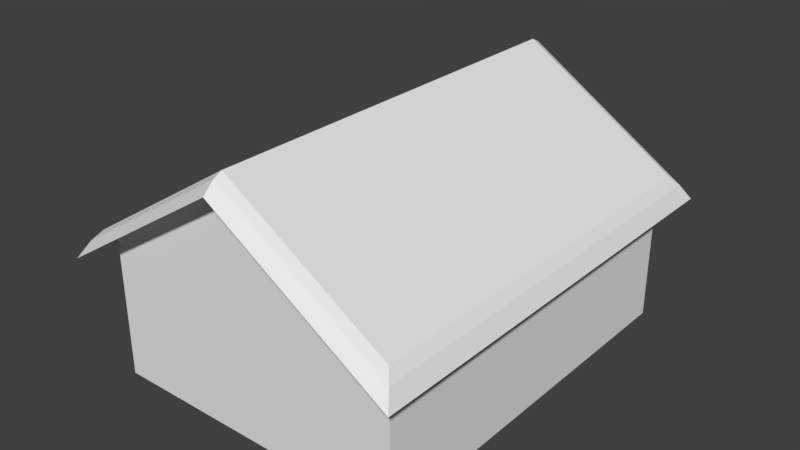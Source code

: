# Source: casamadeira1.blend  (saved by Blender 2.79.0; exported with 4.5.12 LTS)
import bpy
from mathutils import Matrix  # noqa: F401  (used for matrix-valued properties, if any)

bpy.ops.wm.read_factory_settings(use_empty=True)
scene = bpy.context.scene
scene.name = 'Scene'

# ---- collections
col_collection_1 = bpy.data.collections.new('Collection 1'); scene.collection.children.link(col_collection_1)

# ---- world
world_world = bpy.data.worlds.new('World'); scene.world = world_world
world_world.color = (0.05088, 0.05088, 0.05088)
world_world.use_sun_shadow = False
world_world.sun_shadow_jitter_overblur = 0.0
world_world.cycles.sampling_method = 'MANUAL'

# ---- meshes
me_cubo_001 = bpy.data.meshes.new('Cubo.001')
me_cubo_001.from_pydata([(-3.554, 0.7846, 0.5321), (-3.554, 6.033, 0.5321), (0.5581, 0.7846, 0.5321), (0.5581, 6.033, 0.5321), (-1.498, 6.033, 1.842), (-1.498, 0.7846, 1.842), (-3.746, 0.555, 0.4029), (-3.746, 6.263, 0.4029), (-1.498, 6.263, 1.839), (0.746, 6.263, 0.4027), (0.746, 0.555, 0.4027), (-1.498, 0.555, 1.839), (-3.642, 0.6733, 0.5321), (-3.642, 6.144, 0.5321), (-1.498, 6.144, 1.898), (0.6454, 6.144, 0.5321), (0.6454, 0.6733, 0.5321), (-1.498, 0.6733, 1.898), (-3.859, 0.4111, 0.1896), (-3.859, 6.406, 0.1896), (-1.498, 6.406, 1.698), (0.8592, 6.406, 0.1894), (0.8592, 0.4111, 0.1894), (-1.498, 0.4111, 1.698)], [], [(7, 6, 12, 13), (10, 9, 15, 16), (5, 2, 10, 11), (3, 4, 8, 9), (15, 14, 17, 16), (4, 1, 7, 8), (11, 10, 16, 17), (6, 11, 17, 12), (9, 8, 14, 15), (8, 7, 13, 14), (2, 3, 9, 10), (0, 5, 11, 6), (13, 12, 17, 14), (1, 0, 6, 7), (6, 18, 23, 11), (8, 9, 21, 20), (7, 8, 20, 19), (10, 22, 21, 9), (7, 19, 18, 6), (10, 11, 23, 22)])
_uv = me_cubo_001.uv_layers.new(name='UVMap')
_uv.uv.foreach_set('vector', [1.0, 0.6207, 2.412e-05, 0.6207, 0.02075, 0.5625, 0.9793, 0.5625, 2.395e-05, 0.3125, 1.0, 0.3125, 0.9793, 0.3699, 0.02075, 0.3699, 0.0, 0.0, 0.0, 0.0, 0.0, 0.0, 0.0, 0.0, 0.0, 0.0, 0.0, 0.0, 0.0, 0.0, 0.0, 0.0, 0.9999, 0.0626, 0.9999, 0.9906, 9.632e-05, 0.9906, 9.645e-05, 0.0626, 0.0, 0.0, 0.0, 0.0, 0.0, 0.0, 0.0, 0.0, 0.5003, 0.4976, 0.9999, 0.2501, 0.977, 0.3133, 0.5003, 0.5487, 5.464e-05, 0.2501, 0.5003, 0.4976, 0.5003, 0.5487, 0.0236, 0.3133, 5.466e-05, 0.3751, 0.4997, 0.6226, 0.4997, 0.6737, 0.02296, 0.4383, 0.4997, 0.6226, 0.9999, 0.3751, 0.9764, 0.4382, 0.4997, 0.6737, 0.0, 0.0, 0.0, 0.0, 0.0, 0.0, 0.0, 0.0, 0.0, 0.0, 0.0, 0.0, 0.0, 0.0, 0.0, 0.0, 9.63e-05, 0.0626, 0.9999, 0.0626, 0.9999, 0.9906, 9.63e-05, 0.9906, 0.0, 0.0, 0.0, 0.0, 0.0, 0.0, 0.0, 0.0, 0.0, 0.0, 0.0, 0.0, 0.0, 0.0, 0.0, 0.0, 0.0, 0.0, 0.0, 0.0, 0.0, 0.0, 0.0, 0.0, 0.0, 0.0, 0.0, 0.0, 0.0, 0.0, 0.0, 0.0, 0.0, 0.0, 0.0, 0.0, 0.0, 0.0, 0.0, 0.0, 0.0, 0.0, 0.0, 0.0, 0.0, 0.0, 0.0, 0.0, 0.0, 0.0, 0.0, 0.0, 0.0, 0.0, 0.0, 0.0])
me_cubo_001.use_remesh_preserve_volume = False
me_cubo_001.use_remesh_preserve_attributes = False
me_cubo_001.use_mirror_vertex_groups = False
me_cubo_001.update()
me_cubo = bpy.data.meshes.new('Cubo')
me_cubo.from_pydata([(-3.554, 0.7846, -1.468), (-3.554, 0.7846, 0.5321), (-3.554, 6.033, -1.468), (-3.554, 6.033, 0.5321), (0.5581, 0.7846, -1.468), (0.5581, 0.7846, 0.5321), (0.5581, 6.033, -1.468), (0.5581, 6.033, 0.5321), (-1.498, 6.033, 1.842), (-1.498, 0.7846, 1.842)], [], [(0, 1, 3, 2), (3, 8, 7), (6, 7, 5, 4), (5, 9, 1), (4, 5, 1, 0), (2, 3, 7, 6)])
_uv = me_cubo.uv_layers.new(name='UVMap')
_uv.uv.foreach_set('vector', [9.027e-05, 0.9166, 9.031e-05, 0.4688, 0.9999, 0.4688, 0.9999, 0.9166, 0.9755, 0.46, 0.4978, 0.7795, 0.02013, 0.46, 0.9999, 0.4708, 0.9999, 0.9185, 9.027e-05, 0.9185, 9.027e-05, 0.4708, 0.9764, 0.4567, 0.5031, 0.8678, 0.02987, 0.4567, 0.9764, 0.006003, 0.9764, 0.4567, 0.02987, 0.4567, 0.02987, 0.006003, 0.9755, 0.001833, 0.9755, 0.46, 0.02013, 0.46, 0.02013, 0.001833])
me_cubo.use_remesh_preserve_volume = False
me_cubo.use_remesh_preserve_attributes = False
me_cubo.use_mirror_vertex_groups = False
me_cubo.update()

# ---- objects
ob_cubo_001 = bpy.data.objects.new('Cubo.001', me_cubo_001)
ob_cubo = bpy.data.objects.new('Cubo', me_cubo)

# ---- transforms, parenting, visibility, modifiers, constraints
ob_cubo_001.location = (0.164, -1.843, 1.166)
ob_cubo_001.lineart.crease_threshold = 0.0
ob_cubo.location = (0.164, -1.843, 1.166)
ob_cubo.lineart.crease_threshold = 0.0

# ---- collection membership
col_collection_1.objects.link(ob_cubo_001)
col_collection_1.objects.link(ob_cubo)

# ---- scene / render settings (as saved in the file)
scene.frame_start = 1; scene.frame_end = 250; scene.frame_set(1)
scene.render.engine = 'BLENDER_EEVEE_NEXT'
scene.render.resolution_percentage = 50
scene.render.dither_intensity = 0.0
scene.cycles.use_denoising = False
scene.cycles.samples = 128
scene.cycles.sampling_pattern = 'TABULATED_SOBOL'
scene.cycles.use_adaptive_sampling = False
scene.cycles.use_light_tree = False
scene.cycles.blur_glossy = 0.0
scene.cycles.sample_clamp_indirect = 0.0
scene.view_settings.view_transform = 'Standard'
bpy.context.view_layer.update()

# ---- added for rendering (the .blend has no active camera and no usable light): camera, sun
cam_auto = bpy.data.cameras.new('AutoCamera')
cam_auto.lens = 50.0
cam_auto.sensor_width = 36.0
cam_auto.clip_end = 1000.0
ob_auto_camera = bpy.data.objects.new('AutoCamera', cam_auto)
scene.collection.objects.link(ob_auto_camera)
ob_auto_camera.location = (6.37924, -7.69234, 7.55349)
ob_auto_camera.rotation_euler = (1.09748, -7.21219e-08, 0.694738)
scene.camera = ob_auto_camera
light_auto_sun = bpy.data.lights.new('AutoSun', 'SUN')
light_auto_sun.energy = 3.0
light_auto_sun.angle = 0.0523599
ob_auto_sun = bpy.data.objects.new('AutoSun', light_auto_sun)
scene.collection.objects.link(ob_auto_sun)
ob_auto_sun.rotation_euler = (0.872665, 0.174533, 0.523599)
bpy.context.view_layer.update()

